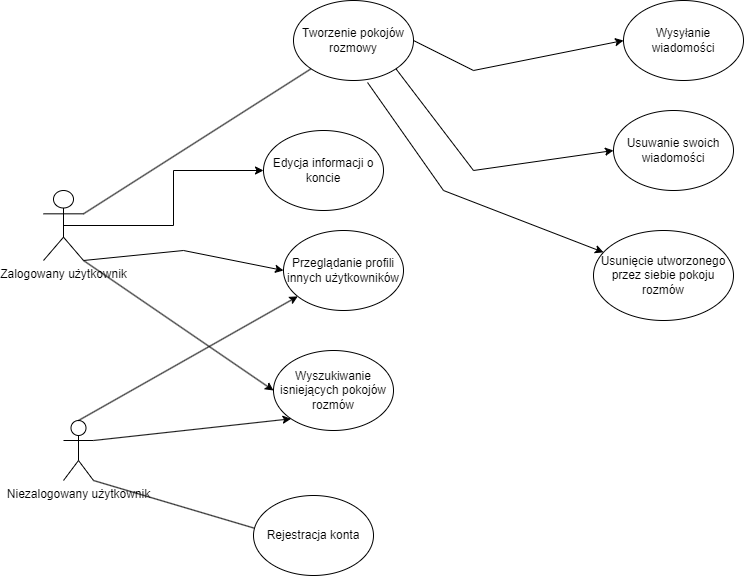

The diagram above was exported from draw.io. Its source (the exported page's mxGraphModel, read from the mxfile embedded in the PNG):
<mxGraphModel dx="1422" dy="794" grid="1" gridSize="10" guides="1" tooltips="1" connect="1" arrows="1" fold="1" page="1" pageScale="1" pageWidth="827" pageHeight="1169" math="0" shadow="0">
  <root>
    <mxCell id="0" />
    <mxCell id="1" parent="0" />
    <mxCell id="my8RWYpv1hz0PpVMAHbS-26" style="edgeStyle=orthogonalEdgeStyle;rounded=0;orthogonalLoop=1;jettySize=auto;html=1;exitX=0.5;exitY=0.5;exitDx=0;exitDy=0;exitPerimeter=0;entryX=0;entryY=0.5;entryDx=0;entryDy=0;" edge="1" parent="1" source="my8RWYpv1hz0PpVMAHbS-1" target="my8RWYpv1hz0PpVMAHbS-25">
      <mxGeometry relative="1" as="geometry" />
    </mxCell>
    <mxCell id="my8RWYpv1hz0PpVMAHbS-1" value="Zalogowany użytkownik" style="shape=umlActor;verticalLabelPosition=bottom;verticalAlign=top;html=1;outlineConnect=0;" vertex="1" parent="1">
      <mxGeometry x="70" y="200" width="40" height="70" as="geometry" />
    </mxCell>
    <mxCell id="my8RWYpv1hz0PpVMAHbS-3" value="" style="endArrow=none;html=1;rounded=0;exitX=1;exitY=0.3333333333333333;exitDx=0;exitDy=0;exitPerimeter=0;entryX=0;entryY=1;entryDx=0;entryDy=0;" edge="1" parent="1" source="my8RWYpv1hz0PpVMAHbS-1" target="my8RWYpv1hz0PpVMAHbS-4">
      <mxGeometry width="50" height="50" relative="1" as="geometry">
        <mxPoint x="140" y="230" as="sourcePoint" />
        <mxPoint x="320" y="130" as="targetPoint" />
      </mxGeometry>
    </mxCell>
    <mxCell id="my8RWYpv1hz0PpVMAHbS-4" value="Tworzenie pokojów rozmowy" style="ellipse;whiteSpace=wrap;html=1;" vertex="1" parent="1">
      <mxGeometry x="320" y="10" width="120" height="80" as="geometry" />
    </mxCell>
    <mxCell id="my8RWYpv1hz0PpVMAHbS-6" value="Niezalogowany użytkownik" style="shape=umlActor;verticalLabelPosition=bottom;verticalAlign=top;html=1;outlineConnect=0;" vertex="1" parent="1">
      <mxGeometry x="90" y="430" width="30" height="60" as="geometry" />
    </mxCell>
    <mxCell id="my8RWYpv1hz0PpVMAHbS-11" value="" style="endArrow=none;html=1;rounded=0;exitX=1;exitY=1;exitDx=0;exitDy=0;exitPerimeter=0;entryX=0.017;entryY=0.413;entryDx=0;entryDy=0;entryPerimeter=0;" edge="1" parent="1" source="my8RWYpv1hz0PpVMAHbS-6" target="my8RWYpv1hz0PpVMAHbS-12">
      <mxGeometry width="50" height="50" relative="1" as="geometry">
        <mxPoint x="240" y="470" as="sourcePoint" />
        <mxPoint x="310" y="480" as="targetPoint" />
      </mxGeometry>
    </mxCell>
    <mxCell id="my8RWYpv1hz0PpVMAHbS-12" value="Rejestracja konta" style="ellipse;whiteSpace=wrap;html=1;" vertex="1" parent="1">
      <mxGeometry x="280" y="505" width="120" height="80" as="geometry" />
    </mxCell>
    <mxCell id="my8RWYpv1hz0PpVMAHbS-15" value="" style="endArrow=classic;html=1;rounded=0;exitX=1;exitY=0.5;exitDx=0;exitDy=0;entryX=0;entryY=0.5;entryDx=0;entryDy=0;" edge="1" parent="1" source="my8RWYpv1hz0PpVMAHbS-4" target="my8RWYpv1hz0PpVMAHbS-16">
      <mxGeometry width="50" height="50" relative="1" as="geometry">
        <mxPoint x="500" y="90" as="sourcePoint" />
        <mxPoint x="570" y="80" as="targetPoint" />
        <Array as="points">
          <mxPoint x="500" y="80" />
        </Array>
      </mxGeometry>
    </mxCell>
    <mxCell id="my8RWYpv1hz0PpVMAHbS-16" value="Wysyłanie wiadomości" style="ellipse;whiteSpace=wrap;html=1;" vertex="1" parent="1">
      <mxGeometry x="650" y="10" width="120" height="80" as="geometry" />
    </mxCell>
    <mxCell id="my8RWYpv1hz0PpVMAHbS-17" value="" style="endArrow=classic;html=1;rounded=0;exitX=1;exitY=1;exitDx=0;exitDy=0;entryX=0;entryY=0.5;entryDx=0;entryDy=0;" edge="1" parent="1" target="my8RWYpv1hz0PpVMAHbS-18" source="my8RWYpv1hz0PpVMAHbS-4">
      <mxGeometry width="50" height="50" relative="1" as="geometry">
        <mxPoint x="430" y="170" as="sourcePoint" />
        <mxPoint x="570" y="180" as="targetPoint" />
        <Array as="points">
          <mxPoint x="500" y="180" />
        </Array>
      </mxGeometry>
    </mxCell>
    <mxCell id="my8RWYpv1hz0PpVMAHbS-18" value="Usuwanie swoich wiadomości" style="ellipse;whiteSpace=wrap;html=1;" vertex="1" parent="1">
      <mxGeometry x="640" y="120" width="120" height="80" as="geometry" />
    </mxCell>
    <mxCell id="my8RWYpv1hz0PpVMAHbS-19" value="Usunięcie utworzonego przez siebie pokoju rozmów" style="ellipse;whiteSpace=wrap;html=1;" vertex="1" parent="1">
      <mxGeometry x="620" y="240" width="140" height="90" as="geometry" />
    </mxCell>
    <mxCell id="my8RWYpv1hz0PpVMAHbS-20" value="" style="endArrow=classic;html=1;rounded=0;exitX=0.617;exitY=1.025;exitDx=0;exitDy=0;exitPerimeter=0;" edge="1" parent="1" source="my8RWYpv1hz0PpVMAHbS-4" target="my8RWYpv1hz0PpVMAHbS-19">
      <mxGeometry width="50" height="50" relative="1" as="geometry">
        <mxPoint x="390" y="210" as="sourcePoint" />
        <mxPoint x="440" y="160" as="targetPoint" />
        <Array as="points">
          <mxPoint x="470" y="200" />
        </Array>
      </mxGeometry>
    </mxCell>
    <mxCell id="my8RWYpv1hz0PpVMAHbS-21" value="Wyszukiwanie isniejących pokojów rozmów" style="ellipse;whiteSpace=wrap;html=1;" vertex="1" parent="1">
      <mxGeometry x="300" y="360" width="120" height="80" as="geometry" />
    </mxCell>
    <mxCell id="my8RWYpv1hz0PpVMAHbS-22" value="" style="endArrow=classic;html=1;rounded=0;entryX=0;entryY=1;entryDx=0;entryDy=0;exitX=1;exitY=0.3333333333333333;exitDx=0;exitDy=0;exitPerimeter=0;" edge="1" parent="1" source="my8RWYpv1hz0PpVMAHbS-6" target="my8RWYpv1hz0PpVMAHbS-21">
      <mxGeometry width="50" height="50" relative="1" as="geometry">
        <mxPoint x="130" y="430" as="sourcePoint" />
        <mxPoint x="210" y="340" as="targetPoint" />
        <Array as="points" />
      </mxGeometry>
    </mxCell>
    <mxCell id="my8RWYpv1hz0PpVMAHbS-24" value="" style="endArrow=classic;html=1;rounded=0;exitX=1;exitY=1;exitDx=0;exitDy=0;exitPerimeter=0;entryX=0;entryY=0.5;entryDx=0;entryDy=0;" edge="1" parent="1" source="my8RWYpv1hz0PpVMAHbS-1" target="my8RWYpv1hz0PpVMAHbS-21">
      <mxGeometry width="50" height="50" relative="1" as="geometry">
        <mxPoint x="200" y="290" as="sourcePoint" />
        <mxPoint x="250" y="240" as="targetPoint" />
      </mxGeometry>
    </mxCell>
    <mxCell id="my8RWYpv1hz0PpVMAHbS-25" value="Edycja informacji o koncie" style="ellipse;whiteSpace=wrap;html=1;" vertex="1" parent="1">
      <mxGeometry x="290" y="140" width="120" height="80" as="geometry" />
    </mxCell>
    <mxCell id="my8RWYpv1hz0PpVMAHbS-28" value="Przeglądanie profili innych użytkowników" style="ellipse;whiteSpace=wrap;html=1;" vertex="1" parent="1">
      <mxGeometry x="310" y="240" width="120" height="80" as="geometry" />
    </mxCell>
    <mxCell id="my8RWYpv1hz0PpVMAHbS-30" value="" style="endArrow=classic;html=1;rounded=0;exitX=1;exitY=1;exitDx=0;exitDy=0;exitPerimeter=0;entryX=0;entryY=0.5;entryDx=0;entryDy=0;" edge="1" parent="1" source="my8RWYpv1hz0PpVMAHbS-1" target="my8RWYpv1hz0PpVMAHbS-28">
      <mxGeometry width="50" height="50" relative="1" as="geometry">
        <mxPoint x="120" y="240" as="sourcePoint" />
        <mxPoint x="290" y="250" as="targetPoint" />
        <Array as="points">
          <mxPoint x="210" y="260" />
        </Array>
      </mxGeometry>
    </mxCell>
    <mxCell id="my8RWYpv1hz0PpVMAHbS-33" value="" style="endArrow=classic;html=1;rounded=0;exitX=0.5;exitY=0;exitDx=0;exitDy=0;exitPerimeter=0;" edge="1" parent="1" source="my8RWYpv1hz0PpVMAHbS-6" target="my8RWYpv1hz0PpVMAHbS-28">
      <mxGeometry width="50" height="50" relative="1" as="geometry">
        <mxPoint x="140" y="380" as="sourcePoint" />
        <mxPoint x="190" y="330" as="targetPoint" />
      </mxGeometry>
    </mxCell>
  </root>
</mxGraphModel>